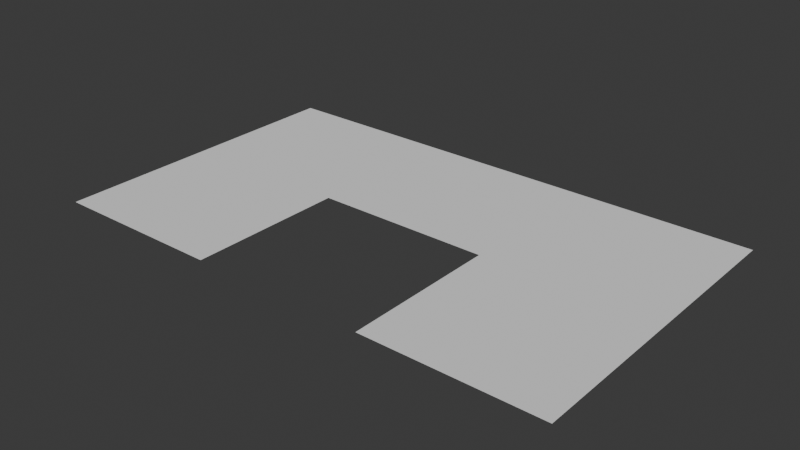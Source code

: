 # Source: Room1.blend  (saved by Blender 4.0.36; exported with 4.5.12 LTS)
import bpy
from mathutils import Matrix  # noqa: F401  (used for matrix-valued properties, if any)

bpy.ops.wm.read_factory_settings(use_empty=True)
scene = bpy.context.scene
scene.name = 'Scene'

# ---- collections
col_collection = bpy.data.collections.new('Collection'); scene.collection.children.link(col_collection)

# ---- world
world_world = bpy.data.worlds.new('World'); scene.world = world_world
world_world.use_nodes = True; world_world.node_tree.nodes.clear()
_N = world_world.node_tree.nodes; _L = world_world.node_tree.links
n0 = _N.new('ShaderNodeOutputWorld'); n0.name = 'World Output'; n0.location = (300, 300)
n1 = _N.new('ShaderNodeBackground'); n1.name = 'Background'; n1.location = (10, 300)
n1.inputs[0].default_value = (0.05088, 0.05088, 0.05088, 1.0)
_L.new(n1.outputs[0], n0.inputs[0])
n0.is_active_output = True
world_world.color = (0.05088, 0.05088, 0.05088)
world_world.use_sun_shadow = False
world_world.sun_shadow_jitter_overblur = 0.0

# ---- meshes
me_plane = bpy.data.meshes.new('Plane')
me_plane.from_pydata([(-1.8, 0.6, 0.0), (-1.8, -1.192e-07, 0.0), (2.2, 0.6, 0.0), (2.2, 1.192e-07, 0.0), (-0.4667, 0.6, 0.0), (-0.4667, -2.98e-08, 0.0), (0.8667, 5.96e-08, 0.0), (0.8667, 0.6, 0.0), (-1.8, -0.6, 0.0), (-0.4667, -0.6, 0.0), (2.2, -0.6, 0.0), (0.8667, -0.6, 0.0)], [], [(7, 6, 3, 2), (0, 1, 5, 4), (4, 5, 6, 7), (5, 1, 8, 9), (3, 6, 11, 10)])
_uv = me_plane.uv_layers.new(name='UVMap')
_uv.uv.foreach_set('vector', [0.0, 0.6667, 1.0, 0.6667, 1.0, 1.0, 0.0, 1.0, 0.0, 0.0, 1.0, 0.0, 1.0, 0.3333, 0.0, 0.3333, 0.0, 0.3333, 1.0, 0.3333, 1.0, 0.6667, 0.0, 0.6667, 1.0, 0.3333, 1.0, 0.0, 1.0, 0.0, 1.0, 0.3333, 1.0, 1.0, 1.0, 0.6667, 1.0, 0.6667, 1.0, 1.0])
me_plane.update()

# ---- objects
ob_plane = bpy.data.objects.new('Plane', me_plane)

# ---- transforms, parenting, visibility, modifiers, constraints
ob_plane.location = (0.0, 0.0, 0.0)
ob_plane.scale = (5.0, 10.0, 1.0)

# ---- collection membership
col_collection.objects.link(ob_plane)

# ---- scene / render settings (as saved in the file)
scene.frame_start = 1; scene.frame_end = 250; scene.frame_set(1)
scene.render.engine = 'BLENDER_EEVEE_NEXT'
scene.cycles.sampling_pattern = 'TABULATED_SOBOL'
bpy.context.view_layer.update()

# ---- added for rendering (the .blend has no active camera and no usable light): camera, sun
cam_auto = bpy.data.cameras.new('AutoCamera')
cam_auto.lens = 50.0
cam_auto.sensor_width = 36.0
cam_auto.clip_end = 1000.0
ob_auto_camera = bpy.data.objects.new('AutoCamera', cam_auto)
scene.collection.objects.link(ob_auto_camera)
ob_auto_camera.location = (22.5798, -25.8957, 17.2638)
ob_auto_camera.rotation_euler = (1.09748, -7.21219e-08, 0.694738)
scene.camera = ob_auto_camera
light_auto_sun = bpy.data.lights.new('AutoSun', 'SUN')
light_auto_sun.energy = 3.0
light_auto_sun.angle = 0.0523599
ob_auto_sun = bpy.data.objects.new('AutoSun', light_auto_sun)
scene.collection.objects.link(ob_auto_sun)
ob_auto_sun.rotation_euler = (0.872665, 0.174533, 0.523599)
bpy.context.view_layer.update()
